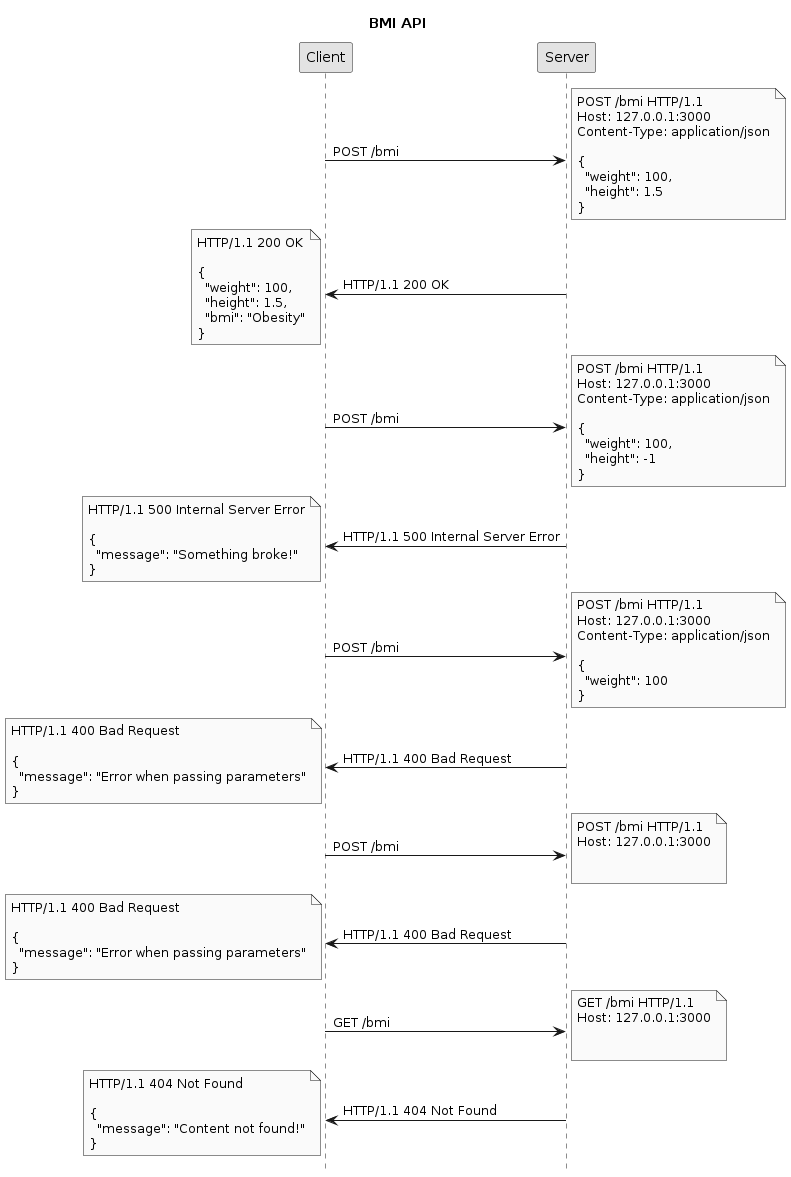

The diagram above was rendered by PlantUML. Its source (embedded in the PNG):
@startuml
title BMI API
hide footbox
skinparam monochrome true

Client -> Server: POST /bmi
note right: POST /bmi HTTP/1.1\nHost: 127.0.0.1:3000\nContent-Type: application/json\n\n{\n  "weight": 100,\n  "height": 1.5\n}
Server -> Client: HTTP/1.1 200 OK
note left: HTTP/1.1 200 OK\n\n{\n  "weight": 100,\n  "height": 1.5,\n  "bmi": "Obesity"\n}

Client -> Server: POST /bmi
note right: POST /bmi HTTP/1.1\nHost: 127.0.0.1:3000\nContent-Type: application/json\n\n{\n  "weight": 100,\n  "height": -1\n}
Server -> Client: HTTP/1.1 500 Internal Server Error
note left: HTTP/1.1 500 Internal Server Error\n\n{\n  "message": "Something broke!"\n}

Client -> Server: POST /bmi
note right: POST /bmi HTTP/1.1\nHost: 127.0.0.1:3000\nContent-Type: application/json\n\n{\n  "weight": 100\n}
Server -> Client: HTTP/1.1 400 Bad Request
note left: HTTP/1.1 400 Bad Request\n\n{\n  "message": "Error when passing parameters"\n}

Client -> Server: POST /bmi
note right: POST /bmi HTTP/1.1\nHost: 127.0.0.1:3000\n\n
Server -> Client: HTTP/1.1 400 Bad Request
note left: HTTP/1.1 400 Bad Request\n\n{\n  "message": "Error when passing parameters"\n}

Client -> Server: GET /bmi
note right: GET /bmi HTTP/1.1\nHost: 127.0.0.1:3000\n\n
Server -> Client: HTTP/1.1 404 Not Found
note left: HTTP/1.1 404 Not Found\n\n{\n  "message": "Content not found!"\n}
@enduml